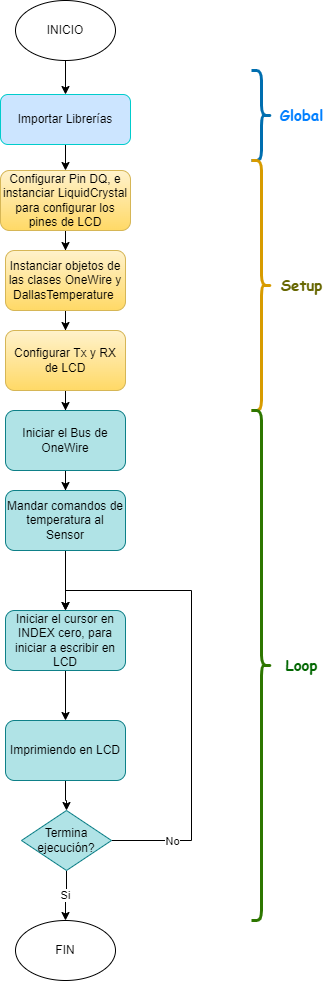

The diagram above was exported from draw.io. Its source (the exported page's mxGraphModel, read from the mxfile embedded in the PNG):
<mxGraphModel dx="1185" dy="662" grid="1" gridSize="10" guides="1" tooltips="1" connect="1" arrows="1" fold="1" page="1" pageScale="1" pageWidth="827" pageHeight="1169" math="0" shadow="0">
  <root>
    <mxCell id="WIyWlLk6GJQsqaUBKTNV-0" />
    <mxCell id="WIyWlLk6GJQsqaUBKTNV-1" parent="WIyWlLk6GJQsqaUBKTNV-0" />
    <mxCell id="s9Ef9tlIz56ctOcMjn4k-7" value="" style="edgeStyle=orthogonalEdgeStyle;rounded=0;orthogonalLoop=1;jettySize=auto;html=1;" edge="1" parent="WIyWlLk6GJQsqaUBKTNV-1" source="WIyWlLk6GJQsqaUBKTNV-3" target="s9Ef9tlIz56ctOcMjn4k-1">
      <mxGeometry relative="1" as="geometry" />
    </mxCell>
    <mxCell id="WIyWlLk6GJQsqaUBKTNV-3" value="Importar Librerías" style="rounded=1;whiteSpace=wrap;html=1;fontSize=12;glass=0;strokeWidth=1;shadow=0;fillColor=#cce5ff;strokeColor=#00CCCC;" parent="WIyWlLk6GJQsqaUBKTNV-1" vertex="1">
      <mxGeometry x="349" y="94" width="130" height="50" as="geometry" />
    </mxCell>
    <mxCell id="s9Ef9tlIz56ctOcMjn4k-6" value="" style="edgeStyle=orthogonalEdgeStyle;rounded=0;orthogonalLoop=1;jettySize=auto;html=1;" edge="1" parent="WIyWlLk6GJQsqaUBKTNV-1" source="s9Ef9tlIz56ctOcMjn4k-0" target="WIyWlLk6GJQsqaUBKTNV-3">
      <mxGeometry relative="1" as="geometry" />
    </mxCell>
    <mxCell id="s9Ef9tlIz56ctOcMjn4k-0" value="INICIO" style="ellipse;whiteSpace=wrap;html=1;" vertex="1" parent="WIyWlLk6GJQsqaUBKTNV-1">
      <mxGeometry x="364" width="100" height="60" as="geometry" />
    </mxCell>
    <mxCell id="s9Ef9tlIz56ctOcMjn4k-8" value="" style="edgeStyle=orthogonalEdgeStyle;rounded=0;orthogonalLoop=1;jettySize=auto;html=1;" edge="1" parent="WIyWlLk6GJQsqaUBKTNV-1" source="s9Ef9tlIz56ctOcMjn4k-1" target="s9Ef9tlIz56ctOcMjn4k-2">
      <mxGeometry relative="1" as="geometry" />
    </mxCell>
    <mxCell id="s9Ef9tlIz56ctOcMjn4k-1" value="Configurar Pin DQ, e instanciar LiquidCrystal para configurar&amp;nbsp;los pines de LCD" style="rounded=1;whiteSpace=wrap;html=1;fillColor=#fff2cc;strokeColor=#d6b656;gradientColor=#ffd966;" vertex="1" parent="WIyWlLk6GJQsqaUBKTNV-1">
      <mxGeometry x="349" y="170" width="130" height="60" as="geometry" />
    </mxCell>
    <mxCell id="s9Ef9tlIz56ctOcMjn4k-9" value="" style="edgeStyle=orthogonalEdgeStyle;rounded=0;orthogonalLoop=1;jettySize=auto;html=1;" edge="1" parent="WIyWlLk6GJQsqaUBKTNV-1" source="s9Ef9tlIz56ctOcMjn4k-2" target="s9Ef9tlIz56ctOcMjn4k-3">
      <mxGeometry relative="1" as="geometry" />
    </mxCell>
    <mxCell id="s9Ef9tlIz56ctOcMjn4k-2" value="Instanciar objetos de las clases OneWire y DallasTemperature&amp;nbsp;" style="rounded=1;whiteSpace=wrap;html=1;fillColor=#fff2cc;strokeColor=#d6b656;gradientColor=#ffd966;" vertex="1" parent="WIyWlLk6GJQsqaUBKTNV-1">
      <mxGeometry x="354" y="250" width="120" height="60" as="geometry" />
    </mxCell>
    <mxCell id="s9Ef9tlIz56ctOcMjn4k-10" value="" style="edgeStyle=orthogonalEdgeStyle;rounded=0;orthogonalLoop=1;jettySize=auto;html=1;" edge="1" parent="WIyWlLk6GJQsqaUBKTNV-1" source="s9Ef9tlIz56ctOcMjn4k-3" target="s9Ef9tlIz56ctOcMjn4k-5">
      <mxGeometry relative="1" as="geometry" />
    </mxCell>
    <mxCell id="s9Ef9tlIz56ctOcMjn4k-3" value="Configurar Tx y RX de LCD" style="rounded=1;whiteSpace=wrap;html=1;fillColor=#fff2cc;gradientColor=#ffd966;strokeColor=#d6b656;gradientDirection=south;" vertex="1" parent="WIyWlLk6GJQsqaUBKTNV-1">
      <mxGeometry x="354" y="330" width="120" height="60" as="geometry" />
    </mxCell>
    <mxCell id="s9Ef9tlIz56ctOcMjn4k-13" value="" style="edgeStyle=orthogonalEdgeStyle;rounded=0;orthogonalLoop=1;jettySize=auto;html=1;" edge="1" parent="WIyWlLk6GJQsqaUBKTNV-1" source="s9Ef9tlIz56ctOcMjn4k-5" target="s9Ef9tlIz56ctOcMjn4k-11">
      <mxGeometry relative="1" as="geometry" />
    </mxCell>
    <mxCell id="s9Ef9tlIz56ctOcMjn4k-5" value="Iniciar el Bus de OneWire" style="rounded=1;whiteSpace=wrap;html=1;fillColor=#b0e3e6;strokeColor=#0e8088;" vertex="1" parent="WIyWlLk6GJQsqaUBKTNV-1">
      <mxGeometry x="354" y="410" width="120" height="60" as="geometry" />
    </mxCell>
    <mxCell id="s9Ef9tlIz56ctOcMjn4k-27" style="edgeStyle=orthogonalEdgeStyle;rounded=0;orthogonalLoop=1;jettySize=auto;html=1;entryX=0.5;entryY=0;entryDx=0;entryDy=0;" edge="1" parent="WIyWlLk6GJQsqaUBKTNV-1" source="s9Ef9tlIz56ctOcMjn4k-11" target="s9Ef9tlIz56ctOcMjn4k-12">
      <mxGeometry relative="1" as="geometry" />
    </mxCell>
    <mxCell id="s9Ef9tlIz56ctOcMjn4k-11" value="Mandar comandos de temperatura al Sensor" style="rounded=1;whiteSpace=wrap;html=1;fillColor=#b0e3e6;strokeColor=#0e8088;" vertex="1" parent="WIyWlLk6GJQsqaUBKTNV-1">
      <mxGeometry x="354" y="490" width="120" height="60" as="geometry" />
    </mxCell>
    <mxCell id="s9Ef9tlIz56ctOcMjn4k-21" value="" style="edgeStyle=orthogonalEdgeStyle;rounded=0;orthogonalLoop=1;jettySize=auto;html=1;" edge="1" parent="WIyWlLk6GJQsqaUBKTNV-1" source="s9Ef9tlIz56ctOcMjn4k-12" target="s9Ef9tlIz56ctOcMjn4k-15">
      <mxGeometry relative="1" as="geometry" />
    </mxCell>
    <mxCell id="s9Ef9tlIz56ctOcMjn4k-12" value="Iniciar el cursor en INDEX cero, para iniciar a escribir en LCD" style="rounded=1;whiteSpace=wrap;html=1;fillColor=#b0e3e6;strokeColor=#0e8088;" vertex="1" parent="WIyWlLk6GJQsqaUBKTNV-1">
      <mxGeometry x="354" y="610" width="120" height="60" as="geometry" />
    </mxCell>
    <mxCell id="s9Ef9tlIz56ctOcMjn4k-33" value="" style="edgeStyle=orthogonalEdgeStyle;rounded=0;orthogonalLoop=1;jettySize=auto;html=1;" edge="1" parent="WIyWlLk6GJQsqaUBKTNV-1" source="s9Ef9tlIz56ctOcMjn4k-15" target="s9Ef9tlIz56ctOcMjn4k-28">
      <mxGeometry relative="1" as="geometry" />
    </mxCell>
    <mxCell id="s9Ef9tlIz56ctOcMjn4k-15" value="Imprimiendo en LCD" style="rounded=1;whiteSpace=wrap;html=1;fillColor=#b0e3e6;strokeColor=#0e8088;" vertex="1" parent="WIyWlLk6GJQsqaUBKTNV-1">
      <mxGeometry x="354" y="720" width="120" height="60" as="geometry" />
    </mxCell>
    <mxCell id="s9Ef9tlIz56ctOcMjn4k-20" value="FIN" style="ellipse;whiteSpace=wrap;html=1;" vertex="1" parent="WIyWlLk6GJQsqaUBKTNV-1">
      <mxGeometry x="364" y="920" width="100" height="60" as="geometry" />
    </mxCell>
    <mxCell id="s9Ef9tlIz56ctOcMjn4k-29" value="Si" style="edgeStyle=orthogonalEdgeStyle;rounded=0;orthogonalLoop=1;jettySize=auto;html=1;" edge="1" parent="WIyWlLk6GJQsqaUBKTNV-1" source="s9Ef9tlIz56ctOcMjn4k-28" target="s9Ef9tlIz56ctOcMjn4k-20">
      <mxGeometry relative="1" as="geometry" />
    </mxCell>
    <mxCell id="s9Ef9tlIz56ctOcMjn4k-31" style="edgeStyle=orthogonalEdgeStyle;rounded=0;orthogonalLoop=1;jettySize=auto;html=1;entryX=0.5;entryY=0;entryDx=0;entryDy=0;" edge="1" parent="WIyWlLk6GJQsqaUBKTNV-1" source="s9Ef9tlIz56ctOcMjn4k-28" target="s9Ef9tlIz56ctOcMjn4k-12">
      <mxGeometry relative="1" as="geometry">
        <Array as="points">
          <mxPoint x="540" y="840" />
          <mxPoint x="540" y="590" />
          <mxPoint x="414" y="590" />
        </Array>
      </mxGeometry>
    </mxCell>
    <mxCell id="s9Ef9tlIz56ctOcMjn4k-32" value="No" style="edgeLabel;html=1;align=center;verticalAlign=middle;resizable=0;points=[];" vertex="1" connectable="0" parent="s9Ef9tlIz56ctOcMjn4k-31">
      <mxGeometry x="-0.7433" y="-1" relative="1" as="geometry">
        <mxPoint as="offset" />
      </mxGeometry>
    </mxCell>
    <mxCell id="s9Ef9tlIz56ctOcMjn4k-28" value="Termina ejecución?" style="rhombus;whiteSpace=wrap;html=1;fillColor=#b0e3e6;strokeColor=#0e8088;" vertex="1" parent="WIyWlLk6GJQsqaUBKTNV-1">
      <mxGeometry x="370" y="810" width="90" height="60" as="geometry" />
    </mxCell>
    <mxCell id="s9Ef9tlIz56ctOcMjn4k-34" value="" style="shape=curlyBracket;whiteSpace=wrap;html=1;rounded=1;flipH=1;fillColor=#1ba1e2;strokeColor=#006EAF;perimeterSpacing=0;strokeWidth=3;fontColor=#ffffff;" vertex="1" parent="WIyWlLk6GJQsqaUBKTNV-1">
      <mxGeometry x="600" y="70" width="20" height="90" as="geometry" />
    </mxCell>
    <mxCell id="s9Ef9tlIz56ctOcMjn4k-35" value="" style="shape=curlyBracket;whiteSpace=wrap;html=1;rounded=1;flipH=1;fillColor=#ffcd28;strokeColor=#d79b00;strokeWidth=3;gradientColor=#ffa500;" vertex="1" parent="WIyWlLk6GJQsqaUBKTNV-1">
      <mxGeometry x="600" y="160" width="20" height="250" as="geometry" />
    </mxCell>
    <mxCell id="s9Ef9tlIz56ctOcMjn4k-36" value="" style="shape=curlyBracket;whiteSpace=wrap;html=1;rounded=1;flipH=1;fillColor=#60a917;fontColor=#ffffff;strokeColor=#2D7600;strokeWidth=3;" vertex="1" parent="WIyWlLk6GJQsqaUBKTNV-1">
      <mxGeometry x="600" y="410" width="20" height="510" as="geometry" />
    </mxCell>
    <mxCell id="s9Ef9tlIz56ctOcMjn4k-37" value="&lt;h3&gt;&lt;b&gt;&lt;font face=&quot;Comic Sans MS&quot; style=&quot;font-size: 15px&quot; color=&quot;#007fff&quot;&gt;Global&lt;/font&gt;&lt;/b&gt;&lt;/h3&gt;" style="text;html=1;align=center;verticalAlign=middle;resizable=0;points=[];autosize=1;strokeColor=none;fillColor=none;" vertex="1" parent="WIyWlLk6GJQsqaUBKTNV-1">
      <mxGeometry x="620" y="90" width="60" height="50" as="geometry" />
    </mxCell>
    <mxCell id="s9Ef9tlIz56ctOcMjn4k-38" value="&lt;h3&gt;&lt;font face=&quot;Comic Sans MS&quot; style=&quot;font-size: 15px&quot; color=&quot;#666600&quot;&gt;Setup&lt;/font&gt;&lt;/h3&gt;" style="text;html=1;align=center;verticalAlign=middle;resizable=0;points=[];autosize=1;strokeColor=none;fillColor=none;" vertex="1" parent="WIyWlLk6GJQsqaUBKTNV-1">
      <mxGeometry x="620" y="260" width="60" height="50" as="geometry" />
    </mxCell>
    <mxCell id="s9Ef9tlIz56ctOcMjn4k-39" value="&lt;h3&gt;&lt;font face=&quot;Comic Sans MS&quot; color=&quot;#006600&quot; style=&quot;font-size: 15px&quot;&gt;Loop&lt;/font&gt;&lt;/h3&gt;" style="text;html=1;align=center;verticalAlign=middle;resizable=0;points=[];autosize=1;strokeColor=none;fillColor=none;" vertex="1" parent="WIyWlLk6GJQsqaUBKTNV-1">
      <mxGeometry x="625" y="640" width="50" height="50" as="geometry" />
    </mxCell>
  </root>
</mxGraphModel>